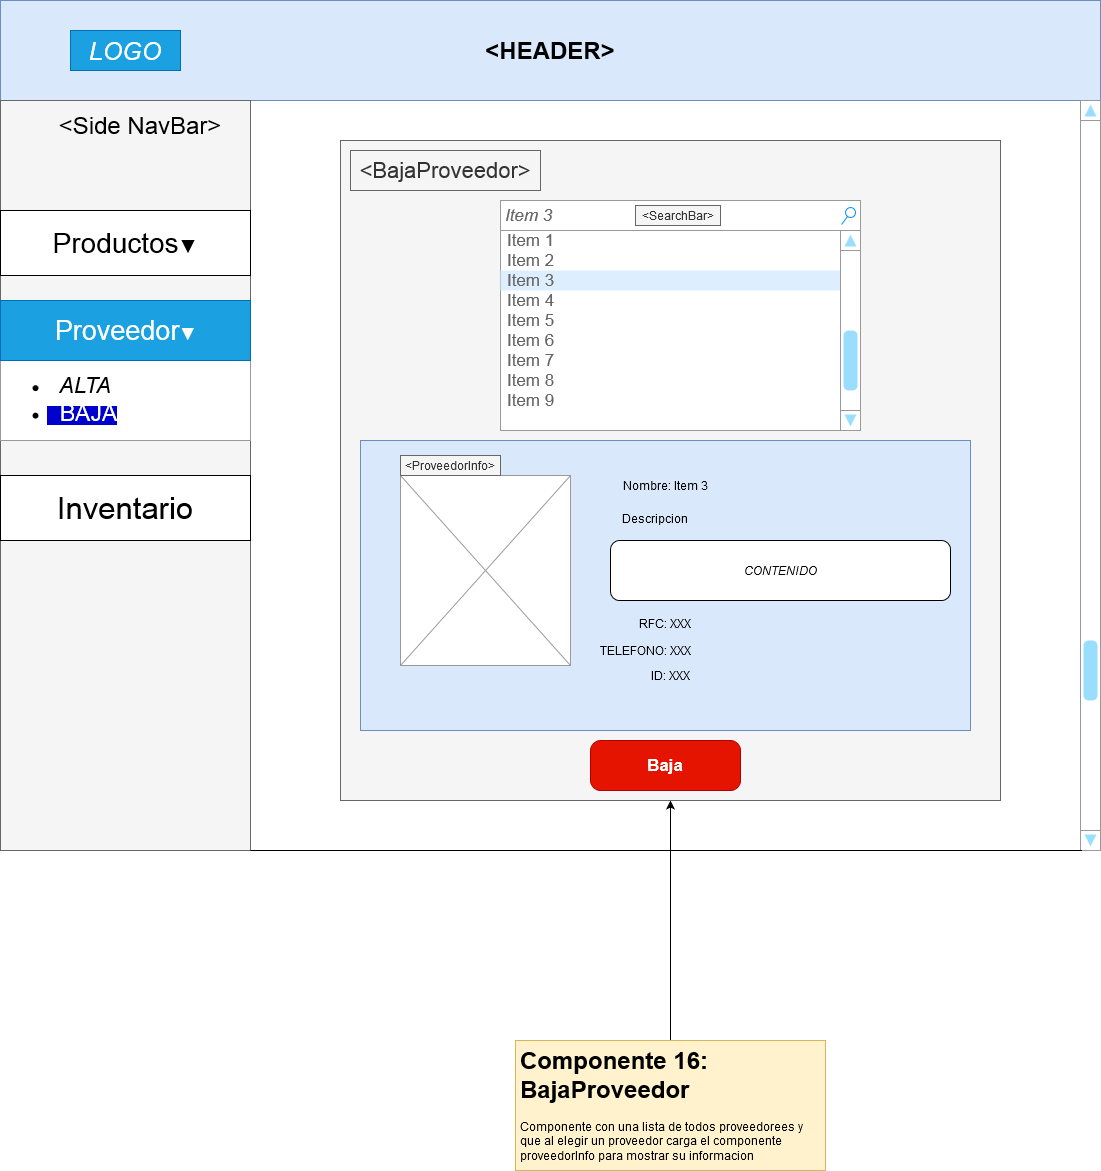

The diagram above was exported from draw.io. Its source (the exported page's mxGraphModel, read from the mxfile embedded in the PNG):
<mxGraphModel dx="868" dy="518" grid="1" gridSize="10" guides="1" tooltips="1" connect="1" arrows="1" fold="1" page="1" pageScale="1" pageWidth="1100" pageHeight="850" math="0" shadow="0">
  <root>
    <mxCell id="0" />
    <mxCell id="1" parent="0" />
    <mxCell id="cnqzPTQE9FA1bivrmR1H-35" value="" style="whiteSpace=wrap;html=1;aspect=fixed;fillColor=#f5f5f5;strokeColor=#666666;fontColor=#333333;" parent="1" vertex="1">
      <mxGeometry x="340" y="140" width="660" height="660" as="geometry" />
    </mxCell>
    <mxCell id="DJeCXC05ZmB5TyX4k3Av-2" value="" style="rounded=0;whiteSpace=wrap;html=1;fillColor=#dae8fc;strokeColor=#6c8ebf;" parent="1" vertex="1">
      <mxGeometry x="360" y="440" width="610" height="290" as="geometry" />
    </mxCell>
    <mxCell id="cnqzPTQE9FA1bivrmR1H-2" value="&lt;h1&gt;&amp;lt;HEADER&amp;gt;&lt;br&gt;&lt;/h1&gt;" style="rounded=0;whiteSpace=wrap;html=1;fillColor=#dae8fc;strokeColor=#6c8ebf;" parent="1" vertex="1">
      <mxGeometry width="1100" height="100" as="geometry" />
    </mxCell>
    <mxCell id="cnqzPTQE9FA1bivrmR1H-3" value="" style="rounded=0;whiteSpace=wrap;html=1;fillColor=#f5f5f5;strokeColor=#666666;fontColor=#333333;" parent="1" vertex="1">
      <mxGeometry y="100" width="250" height="750" as="geometry" />
    </mxCell>
    <mxCell id="cnqzPTQE9FA1bivrmR1H-4" value="&lt;font style=&quot;font-size: 24px&quot;&gt;&amp;lt;Side NavBar&amp;gt;&lt;/font&gt;" style="text;html=1;strokeColor=none;fillColor=none;align=center;verticalAlign=middle;whiteSpace=wrap;rounded=0;" parent="1" vertex="1">
      <mxGeometry x="50" y="110" width="180" height="30" as="geometry" />
    </mxCell>
    <mxCell id="cnqzPTQE9FA1bivrmR1H-5" value="&lt;i&gt;&lt;font style=&quot;font-size: 25px&quot;&gt;LOGO&lt;/font&gt;&lt;/i&gt;" style="text;html=1;strokeColor=#006EAF;fillColor=#1ba1e2;align=center;verticalAlign=middle;whiteSpace=wrap;rounded=0;fontColor=#ffffff;" parent="1" vertex="1">
      <mxGeometry x="70" y="30" width="110" height="40" as="geometry" />
    </mxCell>
    <mxCell id="cnqzPTQE9FA1bivrmR1H-23" value="" style="verticalLabelPosition=bottom;shadow=0;dashed=0;align=center;html=1;verticalAlign=top;strokeWidth=1;shape=mxgraph.mockup.navigation.scrollBar;strokeColor=#999999;barPos=20;fillColor2=#99ddff;strokeColor2=none;direction=north;" parent="1" vertex="1">
      <mxGeometry x="1080" y="100" width="20" height="750" as="geometry" />
    </mxCell>
    <mxCell id="cnqzPTQE9FA1bivrmR1H-24" value="&lt;div&gt;&lt;font style=&quot;font-size: 28px&quot;&gt;Productos&lt;/font&gt;&lt;font style=&quot;font-size: 19px&quot;&gt;▼&lt;/font&gt;&lt;/div&gt;" style="rounded=0;whiteSpace=wrap;html=1;" parent="1" vertex="1">
      <mxGeometry y="210" width="250" height="65" as="geometry" />
    </mxCell>
    <mxCell id="cnqzPTQE9FA1bivrmR1H-25" value="&lt;font style=&quot;font-size: 31px&quot;&gt;Inventario&lt;/font&gt;" style="rounded=0;whiteSpace=wrap;html=1;" parent="1" vertex="1">
      <mxGeometry y="475" width="250" height="65" as="geometry" />
    </mxCell>
    <mxCell id="cnqzPTQE9FA1bivrmR1H-32" value="" style="endArrow=none;html=1;exitX=1;exitY=1;exitDx=0;exitDy=0;entryX=0;entryY=0.07;entryDx=0;entryDy=0;entryPerimeter=0;" parent="1" source="cnqzPTQE9FA1bivrmR1H-3" target="cnqzPTQE9FA1bivrmR1H-23" edge="1">
      <mxGeometry width="50" height="50" relative="1" as="geometry">
        <mxPoint x="280" y="870" as="sourcePoint" />
        <mxPoint x="330" y="820" as="targetPoint" />
      </mxGeometry>
    </mxCell>
    <mxCell id="cnqzPTQE9FA1bivrmR1H-39" value="&lt;font style=&quot;font-size: 22px&quot;&gt;&amp;lt;BajaProveedor&amp;gt;&lt;/font&gt;" style="text;html=1;align=center;verticalAlign=middle;whiteSpace=wrap;rounded=0;fillColor=#f5f5f5;strokeColor=#666666;fontColor=#333333;" parent="1" vertex="1">
      <mxGeometry x="350" y="150" width="190" height="40" as="geometry" />
    </mxCell>
    <mxCell id="cnqzPTQE9FA1bivrmR1H-51" value="Baja" style="strokeWidth=1;shadow=0;dashed=0;align=center;html=1;shape=mxgraph.mockup.buttons.button;strokeColor=#B20000;fontColor=#ffffff;mainText=;buttonStyle=round;fontSize=17;fontStyle=1;fillColor=#e51400;whiteSpace=wrap;" parent="1" vertex="1">
      <mxGeometry x="590" y="740" width="150" height="50" as="geometry" />
    </mxCell>
    <mxCell id="PzjiXx4aoogb-aCdvy1u-1" value="" style="strokeWidth=1;shadow=0;dashed=0;align=center;html=1;shape=mxgraph.mockup.forms.rrect;rSize=0;strokeColor=#999999;fillColor=#ffffff;" parent="1" vertex="1">
      <mxGeometry x="500" y="200" width="360" height="230" as="geometry" />
    </mxCell>
    <mxCell id="PzjiXx4aoogb-aCdvy1u-2" value="Title" style="strokeWidth=1;shadow=0;dashed=0;align=center;html=1;shape=mxgraph.mockup.forms.rrect;rSize=0;strokeColor=#999999;fontColor=#008cff;fontSize=17;fillColor=#ffffff;resizeWidth=1;" parent="PzjiXx4aoogb-aCdvy1u-1" vertex="1">
      <mxGeometry width="355" height="30" relative="1" as="geometry" />
    </mxCell>
    <mxCell id="PzjiXx4aoogb-aCdvy1u-3" value="Item 1" style="strokeWidth=1;shadow=0;dashed=0;align=center;html=1;shape=mxgraph.mockup.forms.anchor;fontSize=17;fontColor=#666666;align=left;spacingLeft=5;resizeWidth=1;" parent="PzjiXx4aoogb-aCdvy1u-1" vertex="1">
      <mxGeometry width="355" height="20" relative="1" as="geometry">
        <mxPoint y="30" as="offset" />
      </mxGeometry>
    </mxCell>
    <mxCell id="PzjiXx4aoogb-aCdvy1u-4" value="Item 2" style="strokeWidth=1;shadow=0;dashed=0;align=center;html=1;shape=mxgraph.mockup.forms.anchor;fontSize=17;fontColor=#666666;align=left;spacingLeft=5;resizeWidth=1;" parent="PzjiXx4aoogb-aCdvy1u-1" vertex="1">
      <mxGeometry width="355" height="20" relative="1" as="geometry">
        <mxPoint y="50" as="offset" />
      </mxGeometry>
    </mxCell>
    <mxCell id="PzjiXx4aoogb-aCdvy1u-5" value="Item 3" style="strokeWidth=1;shadow=0;dashed=0;align=center;html=1;shape=mxgraph.mockup.forms.rrect;rSize=0;fontSize=17;fontColor=#666666;align=left;spacingLeft=5;fillColor=#ddeeff;strokeColor=none;resizeWidth=1;" parent="PzjiXx4aoogb-aCdvy1u-1" vertex="1">
      <mxGeometry width="355" height="20" relative="1" as="geometry">
        <mxPoint y="70" as="offset" />
      </mxGeometry>
    </mxCell>
    <mxCell id="PzjiXx4aoogb-aCdvy1u-6" value="Item 4" style="strokeWidth=1;shadow=0;dashed=0;align=center;html=1;shape=mxgraph.mockup.forms.anchor;fontSize=17;fontColor=#666666;align=left;spacingLeft=5;resizeWidth=1;" parent="PzjiXx4aoogb-aCdvy1u-1" vertex="1">
      <mxGeometry width="355" height="20" relative="1" as="geometry">
        <mxPoint y="90" as="offset" />
      </mxGeometry>
    </mxCell>
    <mxCell id="PzjiXx4aoogb-aCdvy1u-8" value="Item 5" style="strokeWidth=1;shadow=0;dashed=0;align=center;html=1;shape=mxgraph.mockup.forms.anchor;fontSize=17;fontColor=#666666;align=left;spacingLeft=5;resizeWidth=1;" parent="PzjiXx4aoogb-aCdvy1u-1" vertex="1">
      <mxGeometry y="110" width="355" height="20" as="geometry" />
    </mxCell>
    <mxCell id="PzjiXx4aoogb-aCdvy1u-7" value="Item 6" style="strokeWidth=1;shadow=0;dashed=0;align=center;html=1;shape=mxgraph.mockup.forms.anchor;fontSize=17;fontColor=#666666;align=left;spacingLeft=5;resizeWidth=1;" parent="PzjiXx4aoogb-aCdvy1u-1" vertex="1">
      <mxGeometry y="130" width="355" height="20" as="geometry" />
    </mxCell>
    <mxCell id="PzjiXx4aoogb-aCdvy1u-9" value="&lt;i&gt;Item 3&lt;/i&gt;" style="strokeWidth=1;shadow=0;dashed=0;align=center;html=1;shape=mxgraph.mockup.forms.searchBox;strokeColor=#999999;mainText=;strokeColor2=#008cff;fontColor=#666666;fontSize=17;align=left;spacingLeft=3;fillColor=#FFFFFF;" parent="PzjiXx4aoogb-aCdvy1u-1" vertex="1">
      <mxGeometry width="360" height="30" as="geometry" />
    </mxCell>
    <mxCell id="PzjiXx4aoogb-aCdvy1u-10" value="Item 7" style="strokeWidth=1;shadow=0;dashed=0;align=center;html=1;shape=mxgraph.mockup.forms.anchor;fontSize=17;fontColor=#666666;align=left;spacingLeft=5;resizeWidth=1;" parent="PzjiXx4aoogb-aCdvy1u-1" vertex="1">
      <mxGeometry y="150" width="355" height="20" as="geometry" />
    </mxCell>
    <mxCell id="PzjiXx4aoogb-aCdvy1u-11" value="Item 8" style="strokeWidth=1;shadow=0;dashed=0;align=center;html=1;shape=mxgraph.mockup.forms.anchor;fontSize=17;fontColor=#666666;align=left;spacingLeft=5;resizeWidth=1;" parent="PzjiXx4aoogb-aCdvy1u-1" vertex="1">
      <mxGeometry y="170" width="355" height="20" as="geometry" />
    </mxCell>
    <mxCell id="PzjiXx4aoogb-aCdvy1u-18" value="" style="verticalLabelPosition=bottom;shadow=0;dashed=0;align=center;html=1;verticalAlign=top;strokeWidth=1;shape=mxgraph.mockup.navigation.scrollBar;strokeColor=#999999;barPos=20;fillColor2=#99ddff;strokeColor2=none;direction=north;fillColor=#FFFFFF;" parent="PzjiXx4aoogb-aCdvy1u-1" vertex="1">
      <mxGeometry x="340" y="30" width="20" height="200" as="geometry" />
    </mxCell>
    <mxCell id="PzjiXx4aoogb-aCdvy1u-19" value="Item 9" style="strokeWidth=1;shadow=0;dashed=0;align=center;html=1;shape=mxgraph.mockup.forms.anchor;fontSize=17;fontColor=#666666;align=left;spacingLeft=5;resizeWidth=1;" parent="PzjiXx4aoogb-aCdvy1u-1" vertex="1">
      <mxGeometry y="190" width="355" height="20" as="geometry" />
    </mxCell>
    <mxCell id="DJeCXC05ZmB5TyX4k3Av-10" value="&amp;lt;SearchBar&amp;gt;" style="text;html=1;strokeColor=#666666;fillColor=#f5f5f5;align=center;verticalAlign=middle;whiteSpace=wrap;rounded=0;fontColor=#333333;" parent="PzjiXx4aoogb-aCdvy1u-1" vertex="1">
      <mxGeometry x="135" y="5" width="85" height="20" as="geometry" />
    </mxCell>
    <mxCell id="PzjiXx4aoogb-aCdvy1u-12" value="" style="verticalLabelPosition=bottom;shadow=0;dashed=0;align=center;html=1;verticalAlign=top;strokeWidth=1;shape=mxgraph.mockup.graphics.simpleIcon;strokeColor=#999999;fillColor=#FFFFFF;" parent="1" vertex="1">
      <mxGeometry x="400" y="475" width="170" height="190" as="geometry" />
    </mxCell>
    <mxCell id="PzjiXx4aoogb-aCdvy1u-13" value="Nombre: Item 3" style="text;html=1;strokeColor=none;fillColor=none;align=center;verticalAlign=middle;whiteSpace=wrap;rounded=0;" parent="1" vertex="1">
      <mxGeometry x="590" y="475" width="150" height="20" as="geometry" />
    </mxCell>
    <mxCell id="PzjiXx4aoogb-aCdvy1u-15" value="&lt;i&gt;CONTENIDO&lt;/i&gt;" style="rounded=1;whiteSpace=wrap;html=1;fillColor=#FFFFFF;" parent="1" vertex="1">
      <mxGeometry x="610" y="540" width="340" height="60" as="geometry" />
    </mxCell>
    <mxCell id="PzjiXx4aoogb-aCdvy1u-16" value="RFC: XXX" style="text;html=1;strokeColor=none;fillColor=none;align=center;verticalAlign=middle;whiteSpace=wrap;rounded=0;" parent="1" vertex="1">
      <mxGeometry x="610" y="612.5" width="110" height="20" as="geometry" />
    </mxCell>
    <mxCell id="PzjiXx4aoogb-aCdvy1u-17" value="Descripcion" style="text;html=1;strokeColor=none;fillColor=none;align=center;verticalAlign=middle;whiteSpace=wrap;rounded=0;" parent="1" vertex="1">
      <mxGeometry x="610" y="507.5" width="90" height="20" as="geometry" />
    </mxCell>
    <mxCell id="PzjiXx4aoogb-aCdvy1u-21" style="edgeStyle=orthogonalEdgeStyle;rounded=0;orthogonalLoop=1;jettySize=auto;html=1;" parent="1" source="PzjiXx4aoogb-aCdvy1u-20" target="cnqzPTQE9FA1bivrmR1H-35" edge="1">
      <mxGeometry relative="1" as="geometry" />
    </mxCell>
    <mxCell id="PzjiXx4aoogb-aCdvy1u-20" value="&lt;h1&gt;Componente 16: BajaProveedor&lt;br&gt;&lt;/h1&gt;&lt;p&gt;Componente con una lista de todos proveedorees y que al elegir un proveedor carga el componente proveedorInfo para mostrar su informacion&lt;br&gt;&lt;/p&gt;" style="text;html=1;strokeColor=#d6b656;fillColor=#fff2cc;spacing=5;spacingTop=-20;whiteSpace=wrap;overflow=hidden;rounded=0;" parent="1" vertex="1">
      <mxGeometry x="515" y="1040" width="310" height="130" as="geometry" />
    </mxCell>
    <mxCell id="PzjiXx4aoogb-aCdvy1u-22" value="ID: XXX" style="text;html=1;strokeColor=none;fillColor=none;align=center;verticalAlign=middle;whiteSpace=wrap;rounded=0;" parent="1" vertex="1">
      <mxGeometry x="615" y="665" width="110" height="20" as="geometry" />
    </mxCell>
    <mxCell id="DJeCXC05ZmB5TyX4k3Av-3" value="&amp;lt;ProveedorInfo&amp;gt;" style="text;html=1;strokeColor=#666666;fillColor=#f5f5f5;align=center;verticalAlign=middle;whiteSpace=wrap;rounded=0;fontColor=#333333;" parent="1" vertex="1">
      <mxGeometry x="400" y="455" width="100" height="20" as="geometry" />
    </mxCell>
    <mxCell id="4UBW6SwLtuIw3t3opbTd-1" value="TELEFONO: XXX" style="text;html=1;strokeColor=none;fillColor=none;align=center;verticalAlign=middle;whiteSpace=wrap;rounded=0;" vertex="1" parent="1">
      <mxGeometry x="590" y="640" width="110" height="20" as="geometry" />
    </mxCell>
    <mxCell id="4UBW6SwLtuIw3t3opbTd-2" value="" style="strokeWidth=1;shadow=0;dashed=0;align=center;html=1;shape=mxgraph.mockup.forms.rrect;rSize=0;strokeColor=#999999;fillColor=#ffffff;" vertex="1" parent="1">
      <mxGeometry y="300" width="250" height="140" as="geometry" />
    </mxCell>
    <mxCell id="4UBW6SwLtuIw3t3opbTd-3" value="&lt;div&gt;&lt;font style=&quot;font-size: 27px&quot;&gt;Proveedor&lt;/font&gt;▼&lt;/div&gt;" style="strokeWidth=1;shadow=0;dashed=0;align=center;html=1;shape=mxgraph.mockup.forms.rrect;rSize=0;strokeColor=#006EAF;fontSize=17;fillColor=#1ba1e2;resizeWidth=1;fontColor=#ffffff;" vertex="1" parent="4UBW6SwLtuIw3t3opbTd-2">
      <mxGeometry width="250" height="60" relative="1" as="geometry">
        <mxPoint as="offset" />
      </mxGeometry>
    </mxCell>
    <mxCell id="4UBW6SwLtuIw3t3opbTd-4" value="&lt;ul&gt;&lt;li&gt;&lt;span style=&quot;background-color: transparent&quot;&gt;&lt;i&gt;&lt;font style=&quot;font-size: 22px&quot;&gt;&amp;nbsp; ALTA&lt;/font&gt;&lt;/i&gt;&lt;/span&gt;&lt;/li&gt;&lt;/ul&gt;" style="strokeWidth=1;shadow=0;dashed=0;align=center;html=1;shape=mxgraph.mockup.forms.anchor;fontSize=17;align=left;spacingLeft=5;resizeWidth=1;strokeColor=#d79b00;fillColor=#ffe6cc;" vertex="1" parent="4UBW6SwLtuIw3t3opbTd-2">
      <mxGeometry y="70.53052631578947" width="250" height="29.473684210526315" as="geometry" />
    </mxCell>
    <mxCell id="4UBW6SwLtuIw3t3opbTd-5" value="&lt;ul&gt;&lt;li&gt;&lt;font color=&quot;#FFFFFF&quot;&gt;&lt;span style=&quot;background-color: rgb(0 , 0 , 204)&quot;&gt;&lt;font style=&quot;font-size: 23px&quot;&gt;&amp;nbsp; BAJA&lt;br&gt;&lt;/font&gt;&lt;/span&gt;&lt;/font&gt;&lt;/li&gt;&lt;/ul&gt;" style="strokeWidth=1;shadow=0;dashed=0;align=center;html=1;shape=mxgraph.mockup.forms.anchor;fontSize=17;align=left;spacingLeft=5;resizeWidth=1;fillColor=#dae8fc;strokeColor=#6c8ebf;" vertex="1" parent="4UBW6SwLtuIw3t3opbTd-2">
      <mxGeometry y="100.00464396284829" width="250" height="24.705882352941178" as="geometry" />
    </mxCell>
  </root>
</mxGraphModel>